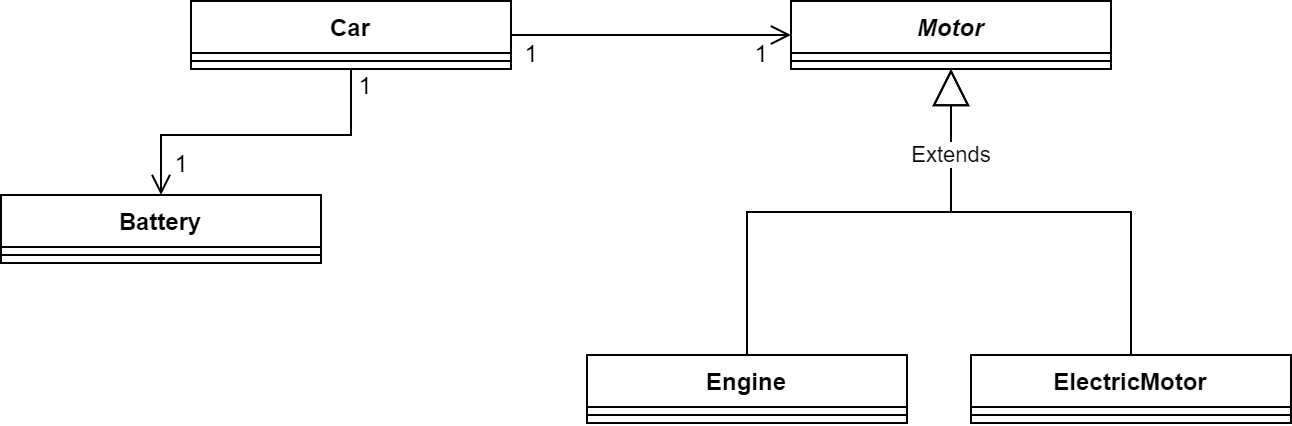

The diagram above was exported from draw.io. Its source (the exported page's mxGraphModel, read from the mxfile embedded in the PNG):
<mxGraphModel dx="978" dy="634" grid="1" gridSize="10" guides="1" tooltips="1" connect="1" arrows="1" fold="1" page="1" pageScale="1" pageWidth="850" pageHeight="1100" math="0" shadow="0">
  <root>
    <mxCell id="0" />
    <mxCell id="1" parent="0" />
    <mxCell id="2" value="Car" style="swimlane;fontStyle=1;align=center;verticalAlign=top;childLayout=stackLayout;horizontal=1;startSize=26;horizontalStack=0;resizeParent=1;resizeParentMax=0;resizeLast=0;collapsible=1;marginBottom=0;" vertex="1" parent="1">
      <mxGeometry x="170" y="13" width="160" height="34" as="geometry" />
    </mxCell>
    <mxCell id="3" value="" style="line;strokeWidth=1;fillColor=none;align=left;verticalAlign=middle;spacingTop=-1;spacingLeft=3;spacingRight=3;rotatable=0;labelPosition=right;points=[];portConstraint=eastwest;" vertex="1" parent="2">
      <mxGeometry y="26" width="160" height="8" as="geometry" />
    </mxCell>
    <mxCell id="4" value="Engine&#10;" style="swimlane;fontStyle=1;align=center;verticalAlign=top;childLayout=stackLayout;horizontal=1;startSize=26;horizontalStack=0;resizeParent=1;resizeParentMax=0;resizeLast=0;collapsible=1;marginBottom=0;" vertex="1" parent="1">
      <mxGeometry x="368" y="190" width="160" height="34" as="geometry" />
    </mxCell>
    <mxCell id="5" value="" style="line;strokeWidth=1;fillColor=none;align=left;verticalAlign=middle;spacingTop=-1;spacingLeft=3;spacingRight=3;rotatable=0;labelPosition=right;points=[];portConstraint=eastwest;" vertex="1" parent="4">
      <mxGeometry y="26" width="160" height="8" as="geometry" />
    </mxCell>
    <mxCell id="6" value="ElectricMotor" style="swimlane;fontStyle=1;align=center;verticalAlign=top;childLayout=stackLayout;horizontal=1;startSize=26;horizontalStack=0;resizeParent=1;resizeParentMax=0;resizeLast=0;collapsible=1;marginBottom=0;" vertex="1" parent="1">
      <mxGeometry x="560" y="190" width="160" height="34" as="geometry" />
    </mxCell>
    <mxCell id="7" value="" style="line;strokeWidth=1;fillColor=none;align=left;verticalAlign=middle;spacingTop=-1;spacingLeft=3;spacingRight=3;rotatable=0;labelPosition=right;points=[];portConstraint=eastwest;" vertex="1" parent="6">
      <mxGeometry y="26" width="160" height="8" as="geometry" />
    </mxCell>
    <mxCell id="8" value="" style="endArrow=block;endSize=16;endFill=0;html=1;rounded=0;edgeStyle=orthogonalEdgeStyle;" edge="1" source="6" target="9" parent="1">
      <mxGeometry width="160" relative="1" as="geometry">
        <mxPoint x="345" y="310" as="sourcePoint" />
        <mxPoint x="345" y="216" as="targetPoint" />
      </mxGeometry>
    </mxCell>
    <mxCell id="9" value="Motor" style="swimlane;fontStyle=3;align=center;verticalAlign=top;childLayout=stackLayout;horizontal=1;startSize=26;horizontalStack=0;resizeParent=1;resizeParentMax=0;resizeLast=0;collapsible=1;marginBottom=0;" vertex="1" parent="1">
      <mxGeometry x="470" y="13" width="160" height="34" as="geometry" />
    </mxCell>
    <mxCell id="10" value="" style="line;strokeWidth=1;fillColor=none;align=left;verticalAlign=middle;spacingTop=-1;spacingLeft=3;spacingRight=3;rotatable=0;labelPosition=right;points=[];portConstraint=eastwest;" vertex="1" parent="9">
      <mxGeometry y="26" width="160" height="8" as="geometry" />
    </mxCell>
    <mxCell id="11" value="Battery" style="swimlane;fontStyle=1;align=center;verticalAlign=top;childLayout=stackLayout;horizontal=1;startSize=26;horizontalStack=0;resizeParent=1;resizeParentMax=0;resizeLast=0;collapsible=1;marginBottom=0;" vertex="1" parent="1">
      <mxGeometry x="75" y="110" width="160" height="34" as="geometry" />
    </mxCell>
    <mxCell id="12" value="" style="line;strokeWidth=1;fillColor=none;align=left;verticalAlign=middle;spacingTop=-1;spacingLeft=3;spacingRight=3;rotatable=0;labelPosition=right;points=[];portConstraint=eastwest;" vertex="1" parent="11">
      <mxGeometry y="26" width="160" height="8" as="geometry" />
    </mxCell>
    <mxCell id="13" value="Extends" style="endArrow=block;endSize=16;endFill=0;html=1;rounded=0;edgeStyle=orthogonalEdgeStyle;" edge="1" source="4" target="9" parent="1">
      <mxGeometry x="0.649" width="160" relative="1" as="geometry">
        <mxPoint x="650" y="200" as="sourcePoint" />
        <mxPoint x="560" y="57" as="targetPoint" />
        <mxPoint as="offset" />
      </mxGeometry>
    </mxCell>
    <mxCell id="14" value="" style="endArrow=open;startArrow=none;endFill=0;startFill=0;endSize=8;html=1;verticalAlign=bottom;labelBackgroundColor=none;strokeWidth=1;rounded=0;" edge="1" source="2" target="9" parent="1">
      <mxGeometry width="160" relative="1" as="geometry">
        <mxPoint x="360" y="130" as="sourcePoint" />
        <mxPoint x="520" y="130" as="targetPoint" />
      </mxGeometry>
    </mxCell>
    <mxCell id="15" value="1" style="text;html=1;align=center;verticalAlign=middle;resizable=0;points=[];autosize=1;strokeColor=none;fillColor=none;" vertex="1" parent="1">
      <mxGeometry x="325" y="25" width="30" height="30" as="geometry" />
    </mxCell>
    <mxCell id="16" value="1" style="text;html=1;align=center;verticalAlign=middle;resizable=0;points=[];autosize=1;strokeColor=none;fillColor=none;" vertex="1" parent="1">
      <mxGeometry x="440" y="25" width="30" height="30" as="geometry" />
    </mxCell>
    <mxCell id="17" value="" style="endArrow=open;startArrow=none;endFill=0;startFill=0;endSize=8;html=1;verticalAlign=bottom;labelBackgroundColor=none;strokeWidth=1;rounded=0;edgeStyle=orthogonalEdgeStyle;" edge="1" source="3" target="11" parent="1">
      <mxGeometry width="160" relative="1" as="geometry">
        <mxPoint x="340" y="40" as="sourcePoint" />
        <mxPoint x="480" y="40" as="targetPoint" />
        <Array as="points">
          <mxPoint x="250" y="80" />
          <mxPoint x="155" y="80" />
        </Array>
      </mxGeometry>
    </mxCell>
    <mxCell id="18" value="1" style="text;html=1;align=center;verticalAlign=middle;resizable=0;points=[];autosize=1;strokeColor=none;fillColor=none;" vertex="1" parent="1">
      <mxGeometry x="242" y="41" width="30" height="30" as="geometry" />
    </mxCell>
    <mxCell id="19" value="1" style="text;html=1;align=center;verticalAlign=middle;resizable=0;points=[];autosize=1;strokeColor=none;fillColor=none;" vertex="1" parent="1">
      <mxGeometry x="150" y="80" width="30" height="30" as="geometry" />
    </mxCell>
  </root>
</mxGraphModel>